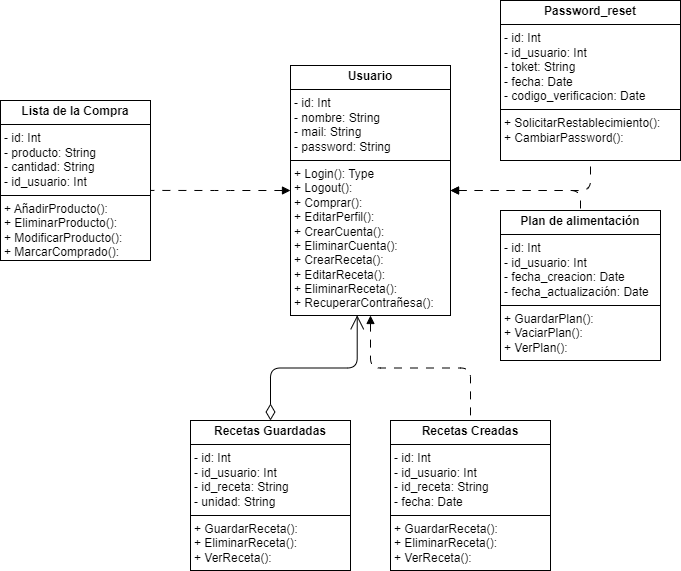

The diagram above was exported from draw.io. Its source (the exported page's mxGraphModel, read from the mxfile embedded in the PNG):
<mxGraphModel dx="1009" dy="692" grid="1" gridSize="10" guides="1" tooltips="1" connect="1" arrows="1" fold="1" page="1" pageScale="1" pageWidth="850" pageHeight="1100" background="#ffffff" math="0" shadow="0">
  <root>
    <mxCell id="0" />
    <mxCell id="1" parent="0" />
    <mxCell id="9" value="&lt;p style=&quot;margin:0px;margin-top:4px;text-align:center;&quot;&gt;&lt;b&gt;Usuario&lt;/b&gt;&lt;/p&gt;&lt;hr size=&quot;1&quot; style=&quot;border-style:solid;&quot;&gt;&lt;p style=&quot;margin:0px;margin-left:4px;&quot;&gt;- id: Int&lt;/p&gt;&lt;p style=&quot;margin:0px;margin-left:4px;&quot;&gt;- nombre: String&lt;/p&gt;&lt;p style=&quot;margin:0px;margin-left:4px;&quot;&gt;- mail: String&lt;/p&gt;&lt;p style=&quot;margin:0px;margin-left:4px;&quot;&gt;- password: String&lt;/p&gt;&lt;hr size=&quot;1&quot; style=&quot;border-style:solid;&quot;&gt;&lt;p style=&quot;margin:0px;margin-left:4px;&quot;&gt;+ Login(): Type&lt;/p&gt;&lt;p style=&quot;margin:0px;margin-left:4px;&quot;&gt;+ Logout():&amp;nbsp;&lt;/p&gt;&lt;p style=&quot;margin:0px;margin-left:4px;&quot;&gt;+ Comprar():&amp;nbsp;&lt;/p&gt;&lt;p style=&quot;margin:0px;margin-left:4px;&quot;&gt;+ EditarPerfil():&lt;/p&gt;&lt;p style=&quot;margin:0px;margin-left:4px;&quot;&gt;+ CrearCuenta():&lt;br&gt;+ EliminarCuenta():&lt;/p&gt;&lt;p style=&quot;margin:0px;margin-left:4px;&quot;&gt;+ CrearReceta():&lt;/p&gt;&lt;p style=&quot;margin:0px;margin-left:4px;&quot;&gt;+ EditarReceta():&lt;/p&gt;&lt;p style=&quot;margin:0px;margin-left:4px;&quot;&gt;+ EliminarReceta():&lt;/p&gt;&lt;p style=&quot;margin:0px;margin-left:4px;&quot;&gt;+ RecuperarContrañesa():&lt;/p&gt;" style="verticalAlign=top;align=left;overflow=fill;html=1;whiteSpace=wrap;glass=0;" parent="1" vertex="1">
      <mxGeometry x="650" y="205" width="160" height="250" as="geometry" />
    </mxCell>
    <mxCell id="2B8XNMFoF8BBX-FgcOr3-9" value="&lt;p style=&quot;margin:0px;margin-top:4px;text-align:center;&quot;&gt;&lt;b&gt;Lista de la Compra&lt;/b&gt;&lt;/p&gt;&lt;hr size=&quot;1&quot; style=&quot;border-style:solid;&quot;&gt;&lt;p style=&quot;margin:0px;margin-left:4px;&quot;&gt;- id: Int&lt;/p&gt;&lt;p style=&quot;margin:0px;margin-left:4px;&quot;&gt;- producto: String&lt;/p&gt;&lt;p style=&quot;margin:0px;margin-left:4px;&quot;&gt;- cantidad: String&lt;/p&gt;&lt;p style=&quot;margin:0px;margin-left:4px;&quot;&gt;- id_usuario: Int&lt;/p&gt;&lt;hr size=&quot;1&quot; style=&quot;border-style:solid;&quot;&gt;&lt;p style=&quot;margin:0px;margin-left:4px;&quot;&gt;+ AñadirProducto():&amp;nbsp;&lt;/p&gt;&lt;p style=&quot;margin:0px;margin-left:4px;&quot;&gt;+ EliminarProducto():&amp;nbsp;&lt;/p&gt;&lt;p style=&quot;margin:0px;margin-left:4px;&quot;&gt;+ ModificarProducto():&lt;/p&gt;&lt;p style=&quot;margin:0px;margin-left:4px;&quot;&gt;+ MarcarComprado():&lt;br&gt;&lt;br&gt;&lt;/p&gt;" style="verticalAlign=top;align=left;overflow=fill;html=1;whiteSpace=wrap;glass=0;" parent="1" vertex="1">
      <mxGeometry x="360" y="240" width="150" height="160" as="geometry" />
    </mxCell>
    <mxCell id="2B8XNMFoF8BBX-FgcOr3-10" value="" style="endArrow=none;html=1;edgeStyle=orthogonalEdgeStyle;dashed=1;dashPattern=8 8;startArrow=block;startFill=1;entryX=1;entryY=0.562;entryDx=0;entryDy=0;entryPerimeter=0;" parent="1" source="9" target="2B8XNMFoF8BBX-FgcOr3-9" edge="1">
      <mxGeometry relative="1" as="geometry">
        <mxPoint x="430" y="520" as="sourcePoint" />
        <mxPoint x="590" y="520" as="targetPoint" />
      </mxGeometry>
    </mxCell>
    <mxCell id="10" value="&lt;p style=&quot;margin:0px;margin-top:4px;text-align:center;&quot;&gt;&lt;b&gt;Recetas Guardadas&lt;/b&gt;&lt;/p&gt;&lt;hr size=&quot;1&quot; style=&quot;border-style:solid;&quot;&gt;&lt;p style=&quot;margin:0px;margin-left:4px;&quot;&gt;- id: Int&lt;/p&gt;&lt;p style=&quot;margin:0px;margin-left:4px;&quot;&gt;- id_usuario: Int&lt;/p&gt;&lt;p style=&quot;margin:0px;margin-left:4px;&quot;&gt;- id_receta: String&lt;/p&gt;&lt;p style=&quot;margin:0px;margin-left:4px;&quot;&gt;- unidad: String&lt;/p&gt;&lt;hr size=&quot;1&quot; style=&quot;border-style:solid;&quot;&gt;&lt;p style=&quot;margin:0px;margin-left:4px;&quot;&gt;+ GuardarReceta():&lt;/p&gt;&lt;p style=&quot;margin:0px;margin-left:4px;&quot;&gt;+ EliminarReceta():&lt;/p&gt;&lt;p style=&quot;margin:0px;margin-left:4px;&quot;&gt;+ VerReceta():&lt;/p&gt;&lt;p style=&quot;margin:0px;margin-left:4px;&quot;&gt;&lt;br&gt;&lt;/p&gt;" style="verticalAlign=top;align=left;overflow=fill;html=1;whiteSpace=wrap;glass=0;" parent="1" vertex="1">
      <mxGeometry x="550" y="560" width="160" height="150" as="geometry" />
    </mxCell>
    <mxCell id="11" value="" style="endArrow=open;html=1;endSize=12;startArrow=diamondThin;startSize=14;startFill=0;edgeStyle=orthogonalEdgeStyle;align=left;verticalAlign=bottom;entryX=0.417;entryY=0.999;entryDx=0;entryDy=0;entryPerimeter=0;" parent="1" source="10" target="9" edge="1">
      <mxGeometry x="-0.6667" y="-10" relative="1" as="geometry">
        <mxPoint x="290" y="700" as="sourcePoint" />
        <mxPoint x="640" y="570" as="targetPoint" />
        <mxPoint as="offset" />
      </mxGeometry>
    </mxCell>
    <mxCell id="12" value="&lt;p style=&quot;margin:0px;margin-top:4px;text-align:center;&quot;&gt;&lt;b&gt;Recetas Creadas&lt;/b&gt;&lt;/p&gt;&lt;hr size=&quot;1&quot; style=&quot;border-style:solid;&quot;&gt;&lt;p style=&quot;margin:0px;margin-left:4px;&quot;&gt;- id: Int&lt;/p&gt;&lt;p style=&quot;margin:0px;margin-left:4px;&quot;&gt;- id_usuario: Int&lt;/p&gt;&lt;p style=&quot;margin:0px;margin-left:4px;&quot;&gt;- id_receta: String&lt;/p&gt;&lt;p style=&quot;margin:0px;margin-left:4px;&quot;&gt;- fecha: Date&lt;/p&gt;&lt;hr size=&quot;1&quot; style=&quot;border-style:solid;&quot;&gt;&lt;p style=&quot;margin:0px;margin-left:4px;&quot;&gt;+ GuardarReceta():&lt;/p&gt;&lt;p style=&quot;margin:0px;margin-left:4px;&quot;&gt;+ EliminarReceta():&lt;/p&gt;&lt;p style=&quot;margin:0px;margin-left:4px;&quot;&gt;+ VerReceta():&lt;/p&gt;&lt;p style=&quot;margin:0px;margin-left:4px;&quot;&gt;&lt;br&gt;&lt;/p&gt;" style="verticalAlign=top;align=left;overflow=fill;html=1;whiteSpace=wrap;glass=0;" vertex="1" parent="1">
      <mxGeometry x="750" y="560" width="160" height="150" as="geometry" />
    </mxCell>
    <mxCell id="14" value="&lt;p style=&quot;margin:0px;margin-top:4px;text-align:center;&quot;&gt;&lt;b&gt;Plan de alimentación&lt;/b&gt;&lt;/p&gt;&lt;hr size=&quot;1&quot; style=&quot;border-style:solid;&quot;&gt;&lt;p style=&quot;margin:0px;margin-left:4px;&quot;&gt;- id: Int&lt;/p&gt;&lt;p style=&quot;margin:0px;margin-left:4px;&quot;&gt;- id_usuario: Int&lt;/p&gt;&lt;p style=&quot;margin:0px;margin-left:4px;&quot;&gt;- fecha_creacion: Date&lt;/p&gt;&lt;p style=&quot;margin:0px;margin-left:4px;&quot;&gt;- fecha_actualización: Date&lt;/p&gt;&lt;hr size=&quot;1&quot; style=&quot;border-style:solid;&quot;&gt;&lt;p style=&quot;margin:0px;margin-left:4px;&quot;&gt;+ GuardarPlan():&lt;/p&gt;&lt;p style=&quot;margin:0px;margin-left:4px;&quot;&gt;+ VaciarPlan():&lt;/p&gt;&lt;p style=&quot;margin:0px;margin-left:4px;&quot;&gt;+ VerPlan():&lt;/p&gt;&lt;p style=&quot;margin:0px;margin-left:4px;&quot;&gt;&lt;br&gt;&lt;/p&gt;" style="verticalAlign=top;align=left;overflow=fill;html=1;whiteSpace=wrap;glass=0;" vertex="1" parent="1">
      <mxGeometry x="860" y="350" width="160" height="150" as="geometry" />
    </mxCell>
    <mxCell id="16" value="" style="endArrow=none;html=1;edgeStyle=orthogonalEdgeStyle;dashed=1;dashPattern=8 8;startArrow=block;startFill=1;entryX=0.5;entryY=0;entryDx=0;entryDy=0;exitX=1;exitY=0.5;exitDx=0;exitDy=0;" edge="1" parent="1" source="9" target="14">
      <mxGeometry relative="1" as="geometry">
        <mxPoint x="660" y="340" as="sourcePoint" />
        <mxPoint x="520" y="340" as="targetPoint" />
      </mxGeometry>
    </mxCell>
    <mxCell id="17" value="" style="endArrow=none;html=1;edgeStyle=orthogonalEdgeStyle;dashed=1;dashPattern=8 8;startArrow=block;startFill=1;exitX=0.5;exitY=1;exitDx=0;exitDy=0;" edge="1" parent="1" source="9" target="12">
      <mxGeometry relative="1" as="geometry">
        <mxPoint x="670" y="350" as="sourcePoint" />
        <mxPoint x="530" y="350" as="targetPoint" />
      </mxGeometry>
    </mxCell>
    <mxCell id="18" value="&lt;p style=&quot;margin:0px;margin-top:4px;text-align:center;&quot;&gt;&lt;b&gt;Password_reset&lt;/b&gt;&lt;/p&gt;&lt;hr size=&quot;1&quot; style=&quot;border-style:solid;&quot;&gt;&lt;p style=&quot;margin:0px;margin-left:4px;&quot;&gt;- id: Int&lt;/p&gt;&lt;p style=&quot;margin:0px;margin-left:4px;&quot;&gt;- id_usuario: Int&lt;/p&gt;&lt;p style=&quot;margin:0px;margin-left:4px;&quot;&gt;- toket: String&lt;/p&gt;&lt;p style=&quot;margin:0px;margin-left:4px;&quot;&gt;- fecha: Date&lt;/p&gt;&lt;p style=&quot;margin:0px;margin-left:4px;&quot;&gt;- codigo_verificacion: Date&lt;/p&gt;&lt;hr size=&quot;1&quot; style=&quot;border-style:solid;&quot;&gt;&lt;p style=&quot;margin:0px;margin-left:4px;&quot;&gt;+ SolicitarRestablecimiento():&lt;/p&gt;&lt;p style=&quot;margin:0px;margin-left:4px;&quot;&gt;+ CambiarPassword():&lt;/p&gt;&lt;p style=&quot;margin:0px;margin-left:4px;&quot;&gt;&lt;br&gt;&lt;/p&gt;" style="verticalAlign=top;align=left;overflow=fill;html=1;whiteSpace=wrap;glass=0;" vertex="1" parent="1">
      <mxGeometry x="860" y="140" width="180" height="160" as="geometry" />
    </mxCell>
    <mxCell id="19" value="" style="endArrow=none;html=1;edgeStyle=orthogonalEdgeStyle;dashed=1;dashPattern=8 8;startArrow=block;startFill=1;entryX=0.5;entryY=1;entryDx=0;entryDy=0;exitX=1;exitY=0.5;exitDx=0;exitDy=0;" edge="1" parent="1" source="9" target="18">
      <mxGeometry relative="1" as="geometry">
        <mxPoint x="820" y="340" as="sourcePoint" />
        <mxPoint x="950" y="360" as="targetPoint" />
      </mxGeometry>
    </mxCell>
  </root>
</mxGraphModel>